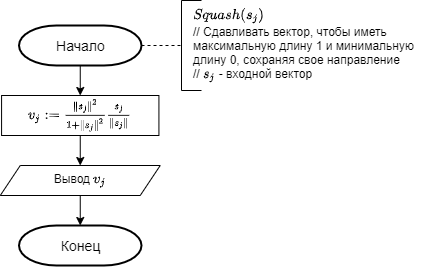

The diagram above was exported from draw.io. Its source (the exported page's mxGraphModel, read from the mxfile embedded in the PNG):
<mxGraphModel dx="1038" dy="514" grid="1" gridSize="10" guides="1" tooltips="1" connect="1" arrows="1" fold="1" page="1" pageScale="1" pageWidth="850" pageHeight="1100" math="1" shadow="0">
  <root>
    <mxCell id="QXIizkPPbrsraNqF-yEN-0" />
    <mxCell id="QXIizkPPbrsraNqF-yEN-1" parent="QXIizkPPbrsraNqF-yEN-0" />
    <mxCell id="NdgFa4qo0w2tHHnvGreS-0" style="edgeStyle=orthogonalEdgeStyle;rounded=0;orthogonalLoop=1;jettySize=auto;html=1;exitX=0.5;exitY=1;exitDx=0;exitDy=0;exitPerimeter=0;entryX=0.5;entryY=0;entryDx=0;entryDy=0;" parent="QXIizkPPbrsraNqF-yEN-1" source="NdgFa4qo0w2tHHnvGreS-1" target="NdgFa4qo0w2tHHnvGreS-15" edge="1">
      <mxGeometry relative="1" as="geometry">
        <mxPoint x="298.7499999999998" y="95" as="targetPoint" />
      </mxGeometry>
    </mxCell>
    <mxCell id="NdgFa4qo0w2tHHnvGreS-1" value="Начало" style="strokeWidth=2;html=1;shape=mxgraph.flowchart.terminator;whiteSpace=wrap;fontFamily=Helvetica;fontSize=14;" parent="QXIizkPPbrsraNqF-yEN-1" vertex="1">
      <mxGeometry x="237.5" y="30" width="122.5" height="40" as="geometry" />
    </mxCell>
    <mxCell id="NdgFa4qo0w2tHHnvGreS-2" value="Конец" style="strokeWidth=2;html=1;shape=mxgraph.flowchart.terminator;whiteSpace=wrap;fontFamily=Helvetica;fontSize=14;" parent="QXIizkPPbrsraNqF-yEN-1" vertex="1">
      <mxGeometry x="237.49999999999997" y="230" width="122.5" height="40" as="geometry" />
    </mxCell>
    <mxCell id="NdgFa4qo0w2tHHnvGreS-3" style="edgeStyle=orthogonalEdgeStyle;rounded=0;orthogonalLoop=1;jettySize=auto;html=1;exitX=0.5;exitY=1;exitDx=0;exitDy=0;entryX=0.5;entryY=0;entryDx=0;entryDy=0;entryPerimeter=0;" parent="QXIizkPPbrsraNqF-yEN-1" source="NdgFa4qo0w2tHHnvGreS-4" target="NdgFa4qo0w2tHHnvGreS-2" edge="1">
      <mxGeometry relative="1" as="geometry" />
    </mxCell>
    <mxCell id="NdgFa4qo0w2tHHnvGreS-4" value="Вывод \(v_j\)" style="shape=parallelogram;perimeter=parallelogramPerimeter;whiteSpace=wrap;html=1;fixedSize=1;" parent="QXIizkPPbrsraNqF-yEN-1" vertex="1">
      <mxGeometry x="218.76999999999998" y="170" width="159.96" height="30" as="geometry" />
    </mxCell>
    <mxCell id="NdgFa4qo0w2tHHnvGreS-5" value="" style="endArrow=none;dashed=1;html=1;exitX=1;exitY=0.5;exitDx=0;exitDy=0;entryX=0.5;entryY=1;entryDx=0;entryDy=0;exitPerimeter=0;" parent="QXIizkPPbrsraNqF-yEN-1" source="NdgFa4qo0w2tHHnvGreS-1" target="NdgFa4qo0w2tHHnvGreS-6" edge="1">
      <mxGeometry width="50" height="50" relative="1" as="geometry">
        <mxPoint x="390" y="50" as="sourcePoint" />
        <mxPoint x="420" y="42.5" as="targetPoint" />
      </mxGeometry>
    </mxCell>
    <mxCell id="NdgFa4qo0w2tHHnvGreS-6" value="" style="shape=partialRectangle;whiteSpace=wrap;html=1;bottom=1;right=1;left=1;top=0;fillColor=none;routingCenterX=-0.5;direction=south;" parent="QXIizkPPbrsraNqF-yEN-1" vertex="1">
      <mxGeometry x="400" y="5" width="20" height="90" as="geometry" />
    </mxCell>
    <mxCell id="NdgFa4qo0w2tHHnvGreS-7" value="\(Squash(s_j)\)&lt;br&gt;&lt;span style=&quot;text-align: center&quot;&gt;//&amp;nbsp;&lt;/span&gt;&lt;span style=&quot;text-align: center&quot;&gt;Сдавливать вектор, чтобы иметь максимальную длину 1 и минимальную длину 0, сохраняя свое направление&lt;/span&gt;&lt;br&gt;&lt;span style=&quot;text-align: center&quot;&gt;// \(s_j\)&lt;/span&gt;&lt;span style=&quot;text-align: center&quot;&gt;&amp;nbsp;- входной вектор&lt;br&gt;&lt;/span&gt;" style="text;whiteSpace=wrap;html=1;" parent="QXIizkPPbrsraNqF-yEN-1" vertex="1">
      <mxGeometry x="410" y="5" width="250" height="90" as="geometry" />
    </mxCell>
    <mxCell id="NdgFa4qo0w2tHHnvGreS-15" value="\(v_j:=\frac{\Vert{s_j}\Vert^2}{1+\Vert{s_j}\Vert^2&lt;br&gt;}\frac{s_j}{\Vert{s_j}\Vert}\)" style="rounded=0;whiteSpace=wrap;html=1;labelBorderColor=none;" parent="QXIizkPPbrsraNqF-yEN-1" vertex="1">
      <mxGeometry x="220.07999999999998" y="100" width="157.34" height="40" as="geometry" />
    </mxCell>
    <mxCell id="NdgFa4qo0w2tHHnvGreS-51" style="edgeStyle=orthogonalEdgeStyle;rounded=0;orthogonalLoop=1;jettySize=auto;html=1;exitX=0.5;exitY=1;exitDx=0;exitDy=0;entryX=0.5;entryY=0;entryDx=0;entryDy=0;" parent="QXIizkPPbrsraNqF-yEN-1" source="NdgFa4qo0w2tHHnvGreS-15" target="NdgFa4qo0w2tHHnvGreS-4" edge="1">
      <mxGeometry relative="1" as="geometry">
        <mxPoint x="297.4799999999998" y="170" as="sourcePoint" />
      </mxGeometry>
    </mxCell>
  </root>
</mxGraphModel>